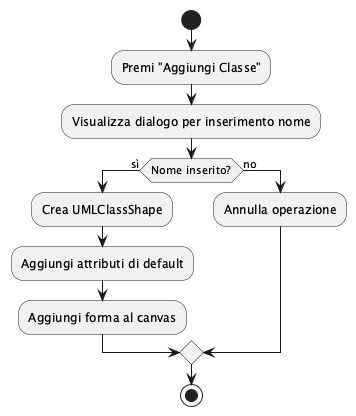

The diagram above was rendered by PlantUML. Its source (embedded in the PNG):
@startuml
start
:Premi "Aggiungi Classe";
:Visualizza dialogo per inserimento nome;
if (Nome inserito?) then (sì)
  :Crea UMLClassShape;
  :Aggiungi attributi di default;
  :Aggiungi forma al canvas;
else (no)
  :Annulla operazione;
endif
stop
@enduml